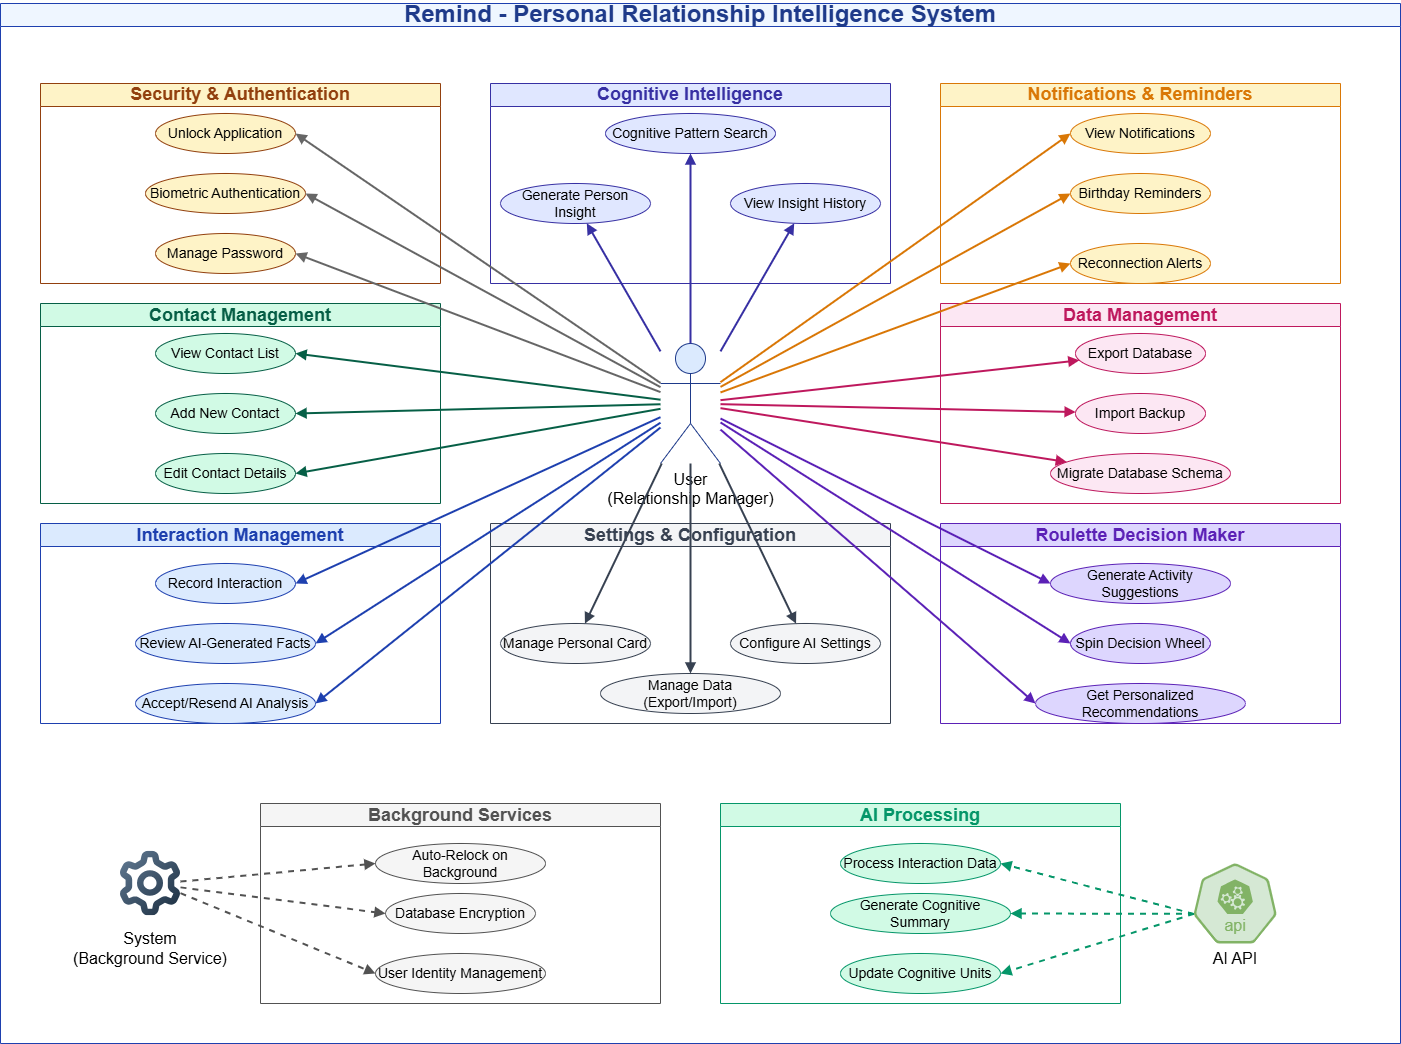

The diagram above was exported from draw.io. Its source (the exported page's mxGraphModel, read from the mxfile embedded in the PNG):
<mxGraphModel dx="2037" dy="1250" grid="1" gridSize="10" guides="1" tooltips="1" connect="1" arrows="1" fold="1" page="1" pageScale="1" pageWidth="850" pageHeight="1100" math="0" shadow="0">
  <root>
    <mxCell id="0" />
    <mxCell id="1" parent="0" />
    <mxCell id="system_boundary" value="Remind - Personal Relationship Intelligence System" style="swimlane;whiteSpace=wrap;html=1;fillColor=#EFF6FF;strokeColor=#1E40AF;fontSize=24;fontColor=#1E3A8A;" vertex="1" parent="1">
      <mxGeometry x="40" y="40" width="1400" height="1040" as="geometry" />
    </mxCell>
    <mxCell id="primary_actor" value="User&lt;br&gt;(Relationship Manager)" style="shape=umlActor;verticalLabelPosition=bottom;verticalAlign=top;html=1;outlineConnect=0;fillColor=#DBEAFE;strokeColor=#1E3A8A;fontSize=16;" vertex="1" parent="system_boundary">
      <mxGeometry x="660" y="340" width="60" height="120" as="geometry" />
    </mxCell>
    <mxCell id="security_group" value="Security &amp; Authentication" style="swimlane;whiteSpace=wrap;html=1;fillColor=#FEF3C7;strokeColor=#92400E;fontSize=18;fontColor=#92400E;" vertex="1" parent="system_boundary">
      <mxGeometry x="40" y="80" width="400" height="200" as="geometry" />
    </mxCell>
    <mxCell id="unlock_app" value="Unlock Application" style="ellipse;whiteSpace=wrap;html=1;fillColor=#FEF3C7;strokeColor=#92400E;fontSize=14;fontColor=#000000;" vertex="1" parent="security_group">
      <mxGeometry x="115" y="30" width="140" height="40" as="geometry" />
    </mxCell>
    <mxCell id="biometric_auth" value="Biometric Authentication" style="ellipse;whiteSpace=wrap;html=1;fillColor=#FEF3C7;strokeColor=#92400E;fontSize=14;fontColor=#000000;" vertex="1" parent="security_group">
      <mxGeometry x="105" y="90" width="160" height="40" as="geometry" />
    </mxCell>
    <mxCell id="password_management" value="Manage Password" style="ellipse;whiteSpace=wrap;html=1;fillColor=#FEF3C7;strokeColor=#92400E;fontSize=14;fontColor=#000000;" vertex="1" parent="security_group">
      <mxGeometry x="115" y="150" width="140" height="40" as="geometry" />
    </mxCell>
    <mxCell id="contact_group" value="Contact Management" style="swimlane;whiteSpace=wrap;html=1;fillColor=#D1FAE5;strokeColor=#065F46;fontSize=18;fontColor=#065F46;" vertex="1" parent="system_boundary">
      <mxGeometry x="40" y="300" width="400" height="200" as="geometry" />
    </mxCell>
    <mxCell id="view_contacts" value="View Contact List" style="ellipse;whiteSpace=wrap;html=1;fillColor=#D1FAE5;strokeColor=#065F46;fontSize=14;fontColor=#000000;" vertex="1" parent="contact_group">
      <mxGeometry x="115" y="30" width="140" height="40" as="geometry" />
    </mxCell>
    <mxCell id="add_contact" value="Add New Contact" style="ellipse;whiteSpace=wrap;html=1;fillColor=#D1FAE5;strokeColor=#065F46;fontSize=14;fontColor=#000000;" vertex="1" parent="contact_group">
      <mxGeometry x="115" y="90" width="140" height="40" as="geometry" />
    </mxCell>
    <mxCell id="edit_contact" value="Edit Contact Details" style="ellipse;whiteSpace=wrap;html=1;fillColor=#D1FAE5;strokeColor=#065F46;fontSize=14;fontColor=#000000;" vertex="1" parent="contact_group">
      <mxGeometry x="115" y="150" width="140" height="40" as="geometry" />
    </mxCell>
    <mxCell id="interaction_group" value="Interaction Management" style="swimlane;whiteSpace=wrap;html=1;fillColor=#DBEAFE;strokeColor=#1E40AF;fontSize=18;fontColor=#1E40AF;" vertex="1" parent="system_boundary">
      <mxGeometry x="40" y="520" width="400" height="200" as="geometry" />
    </mxCell>
    <mxCell id="record_interaction" value="Record Interaction" style="ellipse;whiteSpace=wrap;html=1;fillColor=#DBEAFE;strokeColor=#1E40AF;fontSize=14;fontColor=light-dark(#000000,#000000);" vertex="1" parent="interaction_group">
      <mxGeometry x="115" y="40" width="140" height="40" as="geometry" />
    </mxCell>
    <mxCell id="review_ai_facts" value="Review AI-Generated Facts" style="ellipse;whiteSpace=wrap;html=1;fillColor=#DBEAFE;strokeColor=#1E40AF;fontSize=14;fontColor=light-dark(#000000,#000000);" vertex="1" parent="interaction_group">
      <mxGeometry x="95" y="100" width="180" height="40" as="geometry" />
    </mxCell>
    <mxCell id="accept_resend_ai" value="Accept/Resend AI Analysis" style="ellipse;whiteSpace=wrap;html=1;fillColor=#DBEAFE;strokeColor=#1E40AF;fontSize=14;fontColor=light-dark(#000000,#000000);" vertex="1" parent="interaction_group">
      <mxGeometry x="95" y="160" width="180" height="40" as="geometry" />
    </mxCell>
    <mxCell id="cognitive_group" value="Cognitive Intelligence" style="swimlane;whiteSpace=wrap;html=1;fillColor=#E0E7FF;strokeColor=#3730A3;fontSize=18;fontColor=#3730A3;" vertex="1" parent="system_boundary">
      <mxGeometry x="490" y="80" width="400" height="200" as="geometry" />
    </mxCell>
    <mxCell id="cognitive_search" value="Cognitive Pattern Search" style="ellipse;whiteSpace=wrap;html=1;fillColor=#E0E7FF;strokeColor=#3730A3;fontSize=14;fontColor=#000000;" vertex="1" parent="cognitive_group">
      <mxGeometry x="115" y="30" width="170" height="40" as="geometry" />
    </mxCell>
    <mxCell id="generate_insight" value="Generate Person Insight" style="ellipse;whiteSpace=wrap;html=1;fillColor=#E0E7FF;strokeColor=#3730A3;fontSize=14;fontColor=#000000;" vertex="1" parent="cognitive_group">
      <mxGeometry x="10" y="100" width="150" height="40" as="geometry" />
    </mxCell>
    <mxCell id="view_insight_history" value="View Insight History" style="ellipse;whiteSpace=wrap;html=1;fillColor=#E0E7FF;strokeColor=#3730A3;fontSize=14;fontColor=#000000;" vertex="1" parent="cognitive_group">
      <mxGeometry x="240" y="100" width="150" height="40" as="geometry" />
    </mxCell>
    <mxCell id="roulette_group" value="Roulette Decision Maker" style="swimlane;whiteSpace=wrap;html=1;fillColor=#DDD6FE;strokeColor=#5B21B6;fontSize=18;fontColor=#5B21B6;" vertex="1" parent="system_boundary">
      <mxGeometry x="940" y="520" width="400" height="200" as="geometry" />
    </mxCell>
    <mxCell id="generate_suggestions" value="Generate Activity Suggestions" style="ellipse;whiteSpace=wrap;html=1;fillColor=#DDD6FE;strokeColor=#5B21B6;fontSize=14;fontColor=light-dark(#000000,#000000);" vertex="1" parent="roulette_group">
      <mxGeometry x="110" y="40" width="180" height="40" as="geometry" />
    </mxCell>
    <mxCell id="spin_roulette" value="Spin Decision Wheel" style="ellipse;whiteSpace=wrap;html=1;fillColor=#DDD6FE;strokeColor=#5B21B6;fontSize=14;fontColor=light-dark(#000000,#000000);" vertex="1" parent="roulette_group">
      <mxGeometry x="130" y="100" width="140" height="40" as="geometry" />
    </mxCell>
    <mxCell id="personalized_recommendations" value="Get Personalized Recommendations" style="ellipse;whiteSpace=wrap;html=1;fillColor=#DDD6FE;strokeColor=#5B21B6;fontSize=14;fontColor=light-dark(#000000,#000000);" vertex="1" parent="roulette_group">
      <mxGeometry x="95" y="160" width="210" height="40" as="geometry" />
    </mxCell>
    <mxCell id="settings_group" value="Settings &amp; Configuration" style="swimlane;whiteSpace=wrap;html=1;fillColor=#F3F4F6;strokeColor=#374151;fontSize=18;fontColor=#374151;" vertex="1" parent="system_boundary">
      <mxGeometry x="490" y="520" width="400" height="200" as="geometry" />
    </mxCell>
    <mxCell id="manage_personal_card" value="Manage Personal Card" style="ellipse;whiteSpace=wrap;html=1;fillColor=#F3F4F6;strokeColor=#374151;fontSize=14;fontColor=light-dark(#000000,#000000);" vertex="1" parent="settings_group">
      <mxGeometry x="10" y="100" width="150" height="40" as="geometry" />
    </mxCell>
    <mxCell id="configure_ai" value="Configure AI Settings" style="ellipse;whiteSpace=wrap;html=1;fillColor=#F3F4F6;strokeColor=#374151;fontSize=14;fontColor=light-dark(#000000,#000000);" vertex="1" parent="settings_group">
      <mxGeometry x="240" y="100" width="150" height="40" as="geometry" />
    </mxCell>
    <mxCell id="data_management" value="Manage Data (Export/Import)" style="ellipse;whiteSpace=wrap;html=1;fillColor=#F3F4F6;strokeColor=#374151;fontSize=14;fontColor=light-dark(#000000,#000000);" vertex="1" parent="settings_group">
      <mxGeometry x="110" y="150" width="180" height="40" as="geometry" />
    </mxCell>
    <mxCell id="notification_group" value="Notifications &amp; Reminders" style="swimlane;whiteSpace=wrap;html=1;fillColor=#FEF3C7;strokeColor=#D97706;fontSize=18;fontColor=#D97706;" vertex="1" parent="system_boundary">
      <mxGeometry x="940" y="80" width="400" height="200" as="geometry" />
    </mxCell>
    <mxCell id="view_notifications" value="View Notifications" style="ellipse;whiteSpace=wrap;html=1;fillColor=#FEF3C7;strokeColor=#D97706;fontSize=14;fontColor=#000000;" vertex="1" parent="notification_group">
      <mxGeometry x="130" y="30" width="140" height="40" as="geometry" />
    </mxCell>
    <mxCell id="birthday_reminders" value="Birthday Reminders" style="ellipse;whiteSpace=wrap;html=1;fillColor=#FEF3C7;strokeColor=#D97706;fontSize=14;fontColor=#000000;" vertex="1" parent="notification_group">
      <mxGeometry x="130" y="90" width="140" height="40" as="geometry" />
    </mxCell>
    <mxCell id="reconnection_alerts" value="Reconnection Alerts" style="ellipse;whiteSpace=wrap;html=1;fillColor=#FEF3C7;strokeColor=#D97706;fontSize=14;fontColor=#000000;" vertex="1" parent="notification_group">
      <mxGeometry x="130" y="160" width="140" height="40" as="geometry" />
    </mxCell>
    <mxCell id="ai_processing_group" value="AI Processing" style="swimlane;whiteSpace=wrap;html=1;fillColor=#D1FAE5;strokeColor=#059669;fontSize=18;fontColor=#059669;" vertex="1" parent="system_boundary">
      <mxGeometry x="720" y="800" width="400" height="200" as="geometry" />
    </mxCell>
    <mxCell id="process_interaction" value="Process Interaction Data" style="ellipse;whiteSpace=wrap;html=1;fillColor=#D1FAE5;strokeColor=#059669;fontSize=14;fontColor=light-dark(#000000,#000000);" vertex="1" parent="ai_processing_group">
      <mxGeometry x="120" y="40" width="160" height="40" as="geometry" />
    </mxCell>
    <mxCell id="generate_cognitive_summary" value="Generate Cognitive Summary" style="ellipse;whiteSpace=wrap;html=1;fillColor=#D1FAE5;strokeColor=#059669;fontSize=14;fontColor=light-dark(#000000,#000000);" vertex="1" parent="ai_processing_group">
      <mxGeometry x="110" y="90" width="180" height="40" as="geometry" />
    </mxCell>
    <mxCell id="update_cognitive_units" value="Update Cognitive Units" style="ellipse;whiteSpace=wrap;html=1;fillColor=#D1FAE5;strokeColor=#059669;fontSize=14;fontColor=light-dark(#000000,#000000);" vertex="1" parent="ai_processing_group">
      <mxGeometry x="120" y="150" width="160" height="40" as="geometry" />
    </mxCell>
    <mxCell id="data_group" value="Data Management" style="swimlane;whiteSpace=wrap;html=1;fillColor=#FCE7F3;strokeColor=#BE185D;fontSize=18;fontColor=#BE185D;" vertex="1" parent="system_boundary">
      <mxGeometry x="940" y="300" width="400" height="200" as="geometry" />
    </mxCell>
    <mxCell id="export_data" value="Export Database" style="ellipse;whiteSpace=wrap;html=1;fillColor=#FCE7F3;strokeColor=#BE185D;fontSize=14;fontColor=light-dark(#000000,#000000);" vertex="1" parent="data_group">
      <mxGeometry x="135" y="30" width="130" height="40" as="geometry" />
    </mxCell>
    <mxCell id="import_data" value="Import Backup" style="ellipse;whiteSpace=wrap;html=1;fillColor=#FCE7F3;strokeColor=#BE185D;fontSize=14;fontColor=light-dark(#000000,#000000);" vertex="1" parent="data_group">
      <mxGeometry x="135" y="90" width="130" height="40" as="geometry" />
    </mxCell>
    <mxCell id="migrate_schema" value="Migrate Database Schema" style="ellipse;whiteSpace=wrap;html=1;fillColor=#FCE7F3;strokeColor=#BE185D;fontSize=14;fontColor=light-dark(#000000,#000000);" vertex="1" parent="data_group">
      <mxGeometry x="110" y="150" width="180" height="40" as="geometry" />
    </mxCell>
    <mxCell id="background_group" value="Background Services" style="swimlane;whiteSpace=wrap;html=1;fillColor=#F5F5F5;strokeColor=#525252;fontSize=18;fontColor=#525252;" vertex="1" parent="system_boundary">
      <mxGeometry x="260" y="800" width="400" height="200" as="geometry" />
    </mxCell>
    <mxCell id="auto_relock" value="Auto-Relock on Background" style="ellipse;whiteSpace=wrap;html=1;fillColor=#F5F5F5;strokeColor=#525252;fontSize=14;fontColor=light-dark(#000000,#000000);" vertex="1" parent="background_group">
      <mxGeometry x="115" y="40" width="170" height="40" as="geometry" />
    </mxCell>
    <mxCell id="db_encryption" value="Database Encryption" style="ellipse;whiteSpace=wrap;html=1;fillColor=#F5F5F5;strokeColor=#525252;fontSize=14;fontColor=light-dark(#000000,#000000);" vertex="1" parent="background_group">
      <mxGeometry x="125" y="90" width="150" height="40" as="geometry" />
    </mxCell>
    <mxCell id="user_identity" value="User Identity Management" style="ellipse;whiteSpace=wrap;html=1;fillColor=#F5F5F5;strokeColor=#525252;fontSize=14;fontColor=light-dark(#000000,#000000);" vertex="1" parent="background_group">
      <mxGeometry x="115" y="150" width="170" height="40" as="geometry" />
    </mxCell>
    <mxCell id="conn1" style="endArrow=block;strokeColor=#666666;strokeWidth=2;fillColor=#f5f5f5;entryX=1;entryY=0.5;entryDx=0;entryDy=0;" edge="1" parent="system_boundary" source="primary_actor" target="unlock_app">
      <mxGeometry width="100" relative="1" as="geometry">
        <mxPoint x="40" y="180" as="sourcePoint" />
        <mxPoint x="140" y="80" as="targetPoint" />
      </mxGeometry>
    </mxCell>
    <mxCell id="conn2" style="endArrow=block;strokeColor=#666666;strokeWidth=2;fillColor=#f5f5f5;entryX=1;entryY=0.5;entryDx=0;entryDy=0;" edge="1" parent="system_boundary" source="primary_actor" target="biometric_auth">
      <mxGeometry width="100" relative="1" as="geometry">
        <mxPoint x="40" y="220" as="sourcePoint" />
        <mxPoint x="140" y="120" as="targetPoint" />
      </mxGeometry>
    </mxCell>
    <mxCell id="conn3" style="endArrow=block;strokeColor=#666666;strokeWidth=2;fillColor=#f5f5f5;entryX=1;entryY=0.5;entryDx=0;entryDy=0;" edge="1" parent="system_boundary" source="primary_actor" target="password_management">
      <mxGeometry width="100" relative="1" as="geometry">
        <mxPoint x="40" y="260" as="sourcePoint" />
        <mxPoint x="140" y="160" as="targetPoint" />
      </mxGeometry>
    </mxCell>
    <mxCell id="conn4" style="endArrow=block;strokeColor=#065F46;strokeWidth=2;entryX=1;entryY=0.5;entryDx=0;entryDy=0;" edge="1" parent="system_boundary" source="primary_actor" target="view_contacts">
      <mxGeometry width="100" relative="1" as="geometry">
        <mxPoint x="40" y="380" as="sourcePoint" />
        <mxPoint x="140" y="340" as="targetPoint" />
      </mxGeometry>
    </mxCell>
    <mxCell id="conn5" style="endArrow=block;strokeColor=#065F46;strokeWidth=2;entryX=1;entryY=0.5;entryDx=0;entryDy=0;" edge="1" parent="system_boundary" source="primary_actor" target="add_contact">
      <mxGeometry width="100" relative="1" as="geometry">
        <mxPoint x="40" y="420" as="sourcePoint" />
        <mxPoint x="140" y="400" as="targetPoint" />
      </mxGeometry>
    </mxCell>
    <mxCell id="conn6" style="endArrow=block;strokeColor=#065F46;strokeWidth=2;entryX=1;entryY=0.5;entryDx=0;entryDy=0;" edge="1" parent="system_boundary" source="primary_actor" target="edit_contact">
      <mxGeometry width="100" relative="1" as="geometry">
        <mxPoint x="40" y="460" as="sourcePoint" />
        <mxPoint x="140" y="460" as="targetPoint" />
      </mxGeometry>
    </mxCell>
    <mxCell id="conn7" style="endArrow=block;strokeColor=#1E40AF;strokeWidth=2;entryX=1;entryY=0.5;entryDx=0;entryDy=0;" edge="1" parent="system_boundary" source="primary_actor" target="record_interaction">
      <mxGeometry width="100" relative="1" as="geometry">
        <mxPoint x="40" y="580" as="sourcePoint" />
        <mxPoint x="140" y="560" as="targetPoint" />
      </mxGeometry>
    </mxCell>
    <mxCell id="conn8" style="endArrow=block;strokeColor=#1E40AF;strokeWidth=2;entryX=1;entryY=0.5;entryDx=0;entryDy=0;" edge="1" parent="system_boundary" source="primary_actor" target="review_ai_facts">
      <mxGeometry width="100" relative="1" as="geometry">
        <mxPoint x="40" y="620" as="sourcePoint" />
        <mxPoint x="140" y="620" as="targetPoint" />
      </mxGeometry>
    </mxCell>
    <mxCell id="conn9" style="endArrow=block;strokeColor=#1E40AF;strokeWidth=2;entryX=1;entryY=0.5;entryDx=0;entryDy=0;" edge="1" parent="system_boundary" source="primary_actor" target="accept_resend_ai">
      <mxGeometry width="100" relative="1" as="geometry">
        <mxPoint x="40" y="660" as="sourcePoint" />
        <mxPoint x="140" y="680" as="targetPoint" />
      </mxGeometry>
    </mxCell>
    <mxCell id="conn10" style="endArrow=block;strokeColor=#3730A3;strokeWidth=2;" edge="1" parent="system_boundary" source="primary_actor" target="cognitive_search">
      <mxGeometry width="100" relative="1" as="geometry">
        <mxPoint x="40" y="180" as="sourcePoint" />
        <mxPoint x="590" y="120" as="targetPoint" />
      </mxGeometry>
    </mxCell>
    <mxCell id="conn11" style="endArrow=block;strokeColor=#3730A3;strokeWidth=2;" edge="1" parent="system_boundary" source="primary_actor" target="generate_insight">
      <mxGeometry width="100" relative="1" as="geometry">
        <mxPoint x="40" y="220" as="sourcePoint" />
        <mxPoint x="590" y="180" as="targetPoint" />
      </mxGeometry>
    </mxCell>
    <mxCell id="conn12" style="endArrow=block;strokeColor=#3730A3;strokeWidth=2;" edge="1" parent="system_boundary" source="primary_actor" target="view_insight_history">
      <mxGeometry width="100" relative="1" as="geometry">
        <mxPoint x="40" y="260" as="sourcePoint" />
        <mxPoint x="590" y="240" as="targetPoint" />
      </mxGeometry>
    </mxCell>
    <mxCell id="conn13" style="endArrow=block;strokeColor=#5B21B6;strokeWidth=2;entryX=0;entryY=0.5;entryDx=0;entryDy=0;" edge="1" parent="system_boundary" source="primary_actor" target="generate_suggestions">
      <mxGeometry width="100" relative="1" as="geometry">
        <mxPoint x="40" y="380" as="sourcePoint" />
        <mxPoint x="590" y="340" as="targetPoint" />
      </mxGeometry>
    </mxCell>
    <mxCell id="conn14" style="endArrow=block;strokeColor=#5B21B6;strokeWidth=2;entryX=0;entryY=0.5;entryDx=0;entryDy=0;" edge="1" parent="system_boundary" source="primary_actor" target="spin_roulette">
      <mxGeometry width="100" relative="1" as="geometry">
        <mxPoint x="40" y="420" as="sourcePoint" />
        <mxPoint x="590" y="400" as="targetPoint" />
      </mxGeometry>
    </mxCell>
    <mxCell id="conn15" style="endArrow=block;strokeColor=#5B21B6;strokeWidth=2;entryX=0;entryY=0.5;entryDx=0;entryDy=0;" edge="1" parent="system_boundary" source="primary_actor" target="personalized_recommendations">
      <mxGeometry width="100" relative="1" as="geometry">
        <mxPoint x="40" y="460" as="sourcePoint" />
        <mxPoint x="590" y="460" as="targetPoint" />
      </mxGeometry>
    </mxCell>
    <mxCell id="conn16" style="endArrow=block;strokeColor=#374151;strokeWidth=2;" edge="1" parent="system_boundary" source="primary_actor" target="manage_personal_card">
      <mxGeometry width="100" relative="1" as="geometry">
        <mxPoint x="40" y="580" as="sourcePoint" />
        <mxPoint x="590" y="560" as="targetPoint" />
      </mxGeometry>
    </mxCell>
    <mxCell id="conn17" style="endArrow=block;strokeColor=#374151;strokeWidth=2;" edge="1" parent="system_boundary" source="primary_actor" target="configure_ai">
      <mxGeometry width="100" relative="1" as="geometry">
        <mxPoint x="40" y="620" as="sourcePoint" />
        <mxPoint x="590" y="620" as="targetPoint" />
      </mxGeometry>
    </mxCell>
    <mxCell id="conn18" style="endArrow=block;strokeColor=#374151;strokeWidth=2;" edge="1" parent="system_boundary" source="primary_actor" target="data_management">
      <mxGeometry width="100" relative="1" as="geometry">
        <mxPoint x="40" y="660" as="sourcePoint" />
        <mxPoint x="590" y="680" as="targetPoint" />
      </mxGeometry>
    </mxCell>
    <mxCell id="conn19" style="endArrow=block;strokeColor=#D97706;strokeWidth=2;entryX=0;entryY=0.5;entryDx=0;entryDy=0;" edge="1" parent="system_boundary" source="primary_actor" target="view_notifications">
      <mxGeometry width="100" relative="1" as="geometry">
        <mxPoint x="40" y="180" as="sourcePoint" />
        <mxPoint x="1040" y="120" as="targetPoint" />
      </mxGeometry>
    </mxCell>
    <mxCell id="conn20" style="endArrow=block;strokeColor=#D97706;strokeWidth=2;entryX=0;entryY=0.5;entryDx=0;entryDy=0;" edge="1" parent="system_boundary" source="primary_actor" target="birthday_reminders">
      <mxGeometry width="100" relative="1" as="geometry">
        <mxPoint x="40" y="220" as="sourcePoint" />
        <mxPoint x="1040" y="180" as="targetPoint" />
      </mxGeometry>
    </mxCell>
    <mxCell id="conn21" style="endArrow=block;strokeColor=#D97706;strokeWidth=2;entryX=0;entryY=0.5;entryDx=0;entryDy=0;" edge="1" parent="system_boundary" source="primary_actor" target="reconnection_alerts">
      <mxGeometry width="100" relative="1" as="geometry">
        <mxPoint x="40" y="260" as="sourcePoint" />
        <mxPoint x="1040" y="240" as="targetPoint" />
      </mxGeometry>
    </mxCell>
    <mxCell id="conn22" style="endArrow=block;strokeColor=#059669;strokeWidth=2;dashed=1;exitX=0.005;exitY=0.63;exitDx=0;exitDy=0;exitPerimeter=0;entryX=1;entryY=0.5;entryDx=0;entryDy=0;" edge="1" parent="system_boundary" source="1CYWSUHjx_GpC63hv0jb-1" target="process_interaction">
      <mxGeometry width="100" relative="1" as="geometry">
        <mxPoint x="1205" y="878.0952380952381" as="sourcePoint" />
        <mxPoint x="1350" y="320" as="targetPoint" />
      </mxGeometry>
    </mxCell>
    <mxCell id="conn23" style="endArrow=block;strokeColor=#059669;strokeWidth=2;dashed=1;exitX=0.005;exitY=0.63;exitDx=0;exitDy=0;exitPerimeter=0;" edge="1" parent="system_boundary" source="1CYWSUHjx_GpC63hv0jb-1" target="generate_cognitive_summary">
      <mxGeometry width="100" relative="1" as="geometry">
        <mxPoint x="1205" y="882.8571428571429" as="sourcePoint" />
        <mxPoint x="1350" y="380" as="targetPoint" />
      </mxGeometry>
    </mxCell>
    <mxCell id="conn24" style="endArrow=block;strokeColor=#059669;strokeWidth=2;dashed=1;exitX=0.005;exitY=0.63;exitDx=0;exitDy=0;exitPerimeter=0;entryX=1;entryY=0.5;entryDx=0;entryDy=0;" edge="1" parent="system_boundary" source="1CYWSUHjx_GpC63hv0jb-1" target="update_cognitive_units">
      <mxGeometry width="100" relative="1" as="geometry">
        <mxPoint x="1205" y="888.5874678733528" as="sourcePoint" />
        <mxPoint x="1350" y="440" as="targetPoint" />
      </mxGeometry>
    </mxCell>
    <mxCell id="conn25" style="endArrow=block;strokeColor=#525252;strokeWidth=2;dashed=1;entryX=0;entryY=0.5;entryDx=0;entryDy=0;" edge="1" parent="system_boundary" target="auto_relock">
      <mxGeometry width="100" relative="1" as="geometry">
        <mxPoint x="180" y="878.0658387014048" as="sourcePoint" />
        <mxPoint x="1700" y="120" as="targetPoint" />
      </mxGeometry>
    </mxCell>
    <mxCell id="conn26" style="endArrow=block;strokeColor=#525252;strokeWidth=2;dashed=1;entryX=0;entryY=0.5;entryDx=0;entryDy=0;" edge="1" parent="system_boundary" target="db_encryption">
      <mxGeometry width="100" relative="1" as="geometry">
        <mxPoint x="180" y="883.8689197713582" as="sourcePoint" />
        <mxPoint x="1700" y="180" as="targetPoint" />
      </mxGeometry>
    </mxCell>
    <mxCell id="conn27" style="endArrow=block;strokeColor=#525252;strokeWidth=2;dashed=1;entryX=0;entryY=0.5;entryDx=0;entryDy=0;" edge="1" parent="system_boundary" target="user_identity">
      <mxGeometry width="100" relative="1" as="geometry">
        <mxPoint x="180" y="889.6738788453445" as="sourcePoint" />
        <mxPoint x="1700" y="240" as="targetPoint" />
      </mxGeometry>
    </mxCell>
    <mxCell id="conn28" style="endArrow=block;strokeColor=#BE185D;strokeWidth=2;" edge="1" parent="system_boundary" source="primary_actor" target="export_data">
      <mxGeometry width="100" relative="1" as="geometry">
        <mxPoint x="40" y="580" as="sourcePoint" />
        <mxPoint x="1040" y="560" as="targetPoint" />
      </mxGeometry>
    </mxCell>
    <mxCell id="conn29" style="endArrow=block;strokeColor=#BE185D;strokeWidth=2;" edge="1" parent="system_boundary" source="primary_actor" target="import_data">
      <mxGeometry width="100" relative="1" as="geometry">
        <mxPoint x="40" y="620" as="sourcePoint" />
        <mxPoint x="1040" y="620" as="targetPoint" />
      </mxGeometry>
    </mxCell>
    <mxCell id="conn30" style="endArrow=block;strokeColor=#BE185D;strokeWidth=2;" edge="1" parent="system_boundary" source="primary_actor" target="migrate_schema">
      <mxGeometry width="100" relative="1" as="geometry">
        <mxPoint x="40" y="660" as="sourcePoint" />
        <mxPoint x="1040" y="680" as="targetPoint" />
      </mxGeometry>
    </mxCell>
    <mxCell id="1CYWSUHjx_GpC63hv0jb-1" value="" style="aspect=fixed;sketch=0;html=1;dashed=0;whitespace=wrap;verticalLabelPosition=bottom;verticalAlign=top;fillColor=#d5e8d4;strokeColor=#82b366;points=[[0.005,0.63,0],[0.1,0.2,0],[0.9,0.2,0],[0.5,0,0],[0.995,0.63,0],[0.72,0.99,0],[0.5,1,0],[0.28,0.99,0]];shape=mxgraph.kubernetes.icon2;kubernetesLabel=1;prIcon=api" vertex="1" parent="system_boundary">
      <mxGeometry x="1193" y="860" width="83.33" height="80" as="geometry" />
    </mxCell>
    <mxCell id="1CYWSUHjx_GpC63hv0jb-3" value="AI API" style="text;html=1;whiteSpace=wrap;strokeColor=none;fillColor=none;align=center;verticalAlign=middle;rounded=0;fontSize=16;fontStyle=0" vertex="1" parent="system_boundary">
      <mxGeometry x="1205" y="940" width="60" height="30" as="geometry" />
    </mxCell>
    <mxCell id="1CYWSUHjx_GpC63hv0jb-4" value="" style="shape=image;editableCssRules=.*;verticalLabelPosition=bottom;labelBackgroundColor=default;verticalAlign=top;aspect=fixed;imageAspect=0;image=data:image/svg+xml,(base64 omitted: 3956 chars);" vertex="1" parent="system_boundary">
      <mxGeometry x="120" y="847.69" width="60" height="64.62" as="geometry" />
    </mxCell>
    <mxCell id="1CYWSUHjx_GpC63hv0jb-6" value="System&lt;br&gt;(Background Service)" style="text;html=1;whiteSpace=wrap;strokeColor=none;fillColor=none;align=center;verticalAlign=middle;rounded=0;fontSize=16;fontStyle=0" vertex="1" parent="system_boundary">
      <mxGeometry x="45" y="930" width="210" height="30" as="geometry" />
    </mxCell>
  </root>
</mxGraphModel>